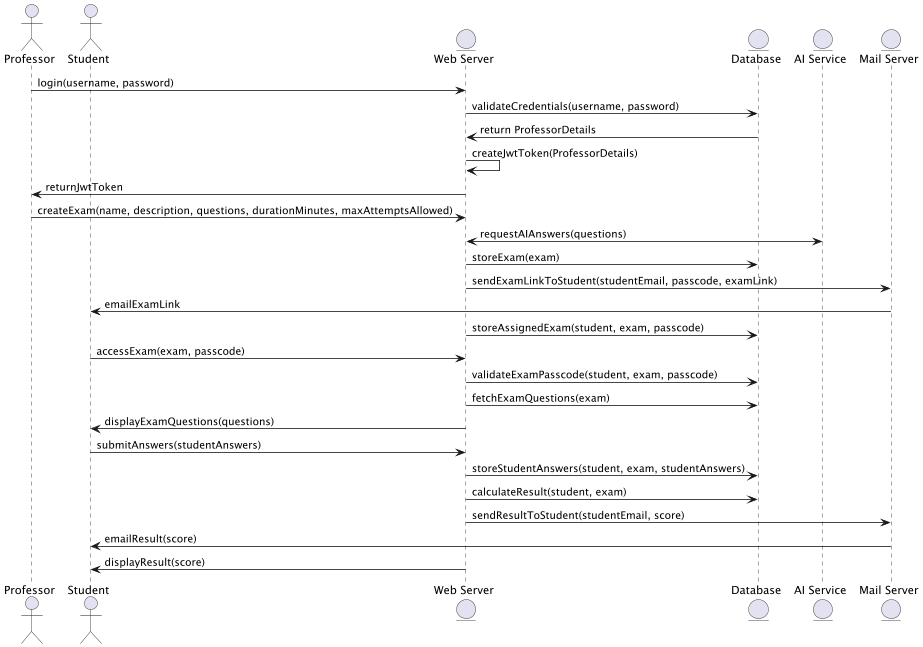

The diagram above was rendered by PlantUML. Its source (embedded in the PNG):
@startuml

actor Professor
actor Student
entity "Web Server" as WebServer
entity "Database" as Database
entity "AI Service" as AIService
entity "Mail Server" as MailServer

Professor -> WebServer : login(username, password)
WebServer -> Database : validateCredentials(username, password)
Database -> WebServer : return ProfessorDetails
WebServer -> WebServer : createJwtToken(ProfessorDetails)
WebServer -> Professor : returnJwtToken

Professor -> WebServer : createExam(name, description, questions, durationMinutes, maxAttemptsAllowed)
WebServer <-> AIService : requestAIAnswers(questions)
WebServer -> Database : storeExam(exam)
WebServer -> MailServer : sendExamLinkToStudent(studentEmail, passcode, examLink)
MailServer -> Student : emailExamLink
WebServer -> Database : storeAssignedExam(student, exam, passcode)

Student -> WebServer : accessExam(exam, passcode)
WebServer -> Database : validateExamPasscode(student, exam, passcode)
WebServer -> Database : fetchExamQuestions(exam)
WebServer -> Student : displayExamQuestions(questions)

Student -> WebServer : submitAnswers(studentAnswers)
WebServer -> Database : storeStudentAnswers(student, exam, studentAnswers)
WebServer -> Database : calculateResult(student, exam)
WebServer -> MailServer : sendResultToStudent(studentEmail, score)
MailServer -> Student : emailResult(score)
WebServer -> Student : displayResult(score)

@enduml